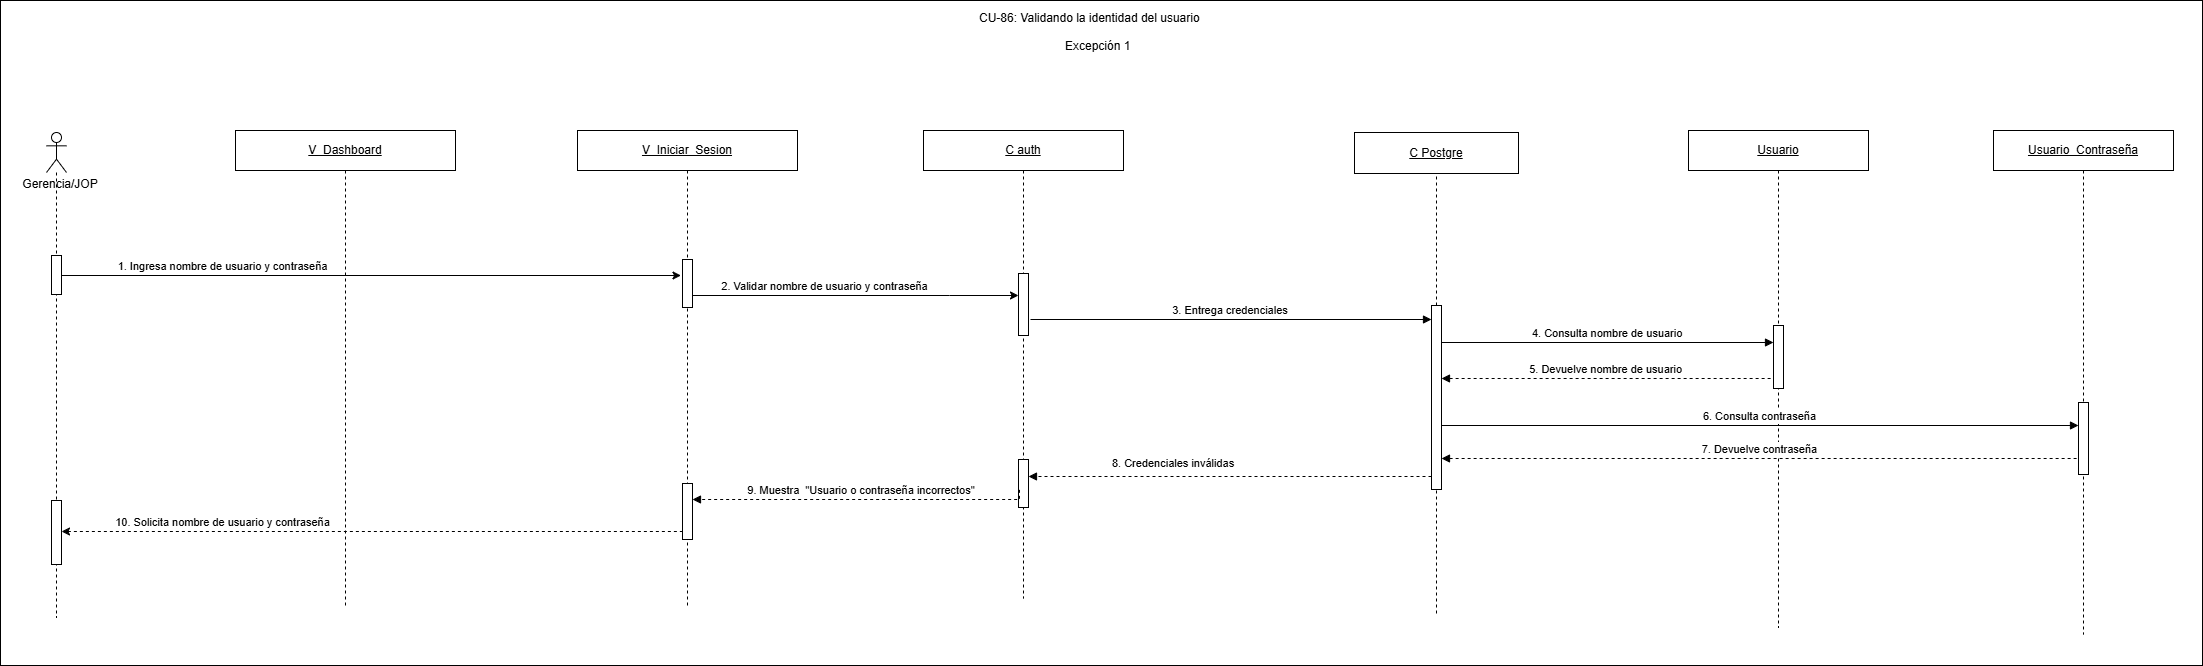

The diagram above was exported from draw.io. Its source (the exported page's mxGraphModel, read from the mxfile embedded in the PNG):
<mxGraphModel dx="1485" dy="1148" grid="0" gridSize="10" guides="1" tooltips="1" connect="1" arrows="1" fold="1" page="0" pageScale="1" pageWidth="827" pageHeight="1169" math="0" shadow="0">
  <root>
    <mxCell id="0" />
    <mxCell id="1" parent="0" />
    <mxCell id="cD7NltRLOfOD4741wI5H-1" parent="1" style="rounded=0;whiteSpace=wrap;html=1;" value="" vertex="1">
      <mxGeometry height="665" width="2202" x="1060" y="261" as="geometry" />
    </mxCell>
    <mxCell id="ulFZmrG2XA1f5gNKKT6o-1" parent="1" style="rounded=0;whiteSpace=wrap;html=1;" value="&lt;div&gt;&lt;u&gt;C Postgre&lt;/u&gt;&lt;/div&gt;" vertex="1">
      <mxGeometry height="41" width="164" x="2414" y="393" as="geometry" />
    </mxCell>
    <mxCell id="ulFZmrG2XA1f5gNKKT6o-2" edge="1" parent="1" source="ulFZmrG2XA1f5gNKKT6o-4" style="endArrow=none;html=1;rounded=0;dashed=1;entryX=0.5;entryY=1;entryDx=0;entryDy=0;" target="ulFZmrG2XA1f5gNKKT6o-1" value="">
      <mxGeometry height="50" relative="1" width="50" as="geometry">
        <mxPoint x="2498" y="1166" as="sourcePoint" />
        <mxPoint x="2542" y="555" as="targetPoint" />
      </mxGeometry>
    </mxCell>
    <mxCell id="ulFZmrG2XA1f5gNKKT6o-4" parent="1" style="html=1;points=[[0,0,0,0,5],[0,1,0,0,-5],[1,0,0,0,5],[1,1,0,0,-5]];perimeter=orthogonalPerimeter;outlineConnect=0;targetShapes=umlLifeline;portConstraint=eastwest;newEdgeStyle={&quot;curved&quot;:0,&quot;rounded&quot;:0};" value="" vertex="1">
      <mxGeometry height="184" width="10" x="2491" y="566" as="geometry" />
    </mxCell>
    <mxCell id="ulFZmrG2XA1f5gNKKT6o-5" parent="1" style="text;html=1;whiteSpace=wrap;strokeColor=none;fillColor=none;align=center;verticalAlign=middle;rounded=0;" value="Gerencia/JOP" vertex="1">
      <mxGeometry height="30" width="90" x="1075" y="430" as="geometry" />
    </mxCell>
    <mxCell id="ulFZmrG2XA1f5gNKKT6o-6" parent="1" style="shape=umlLifeline;perimeter=lifelinePerimeter;whiteSpace=wrap;html=1;container=1;dropTarget=0;collapsible=0;recursiveResize=0;outlineConnect=0;portConstraint=eastwest;" value="&lt;u&gt;C auth&lt;/u&gt;" vertex="1">
      <mxGeometry height="468" width="200" x="1983" y="391" as="geometry" />
    </mxCell>
    <mxCell id="ulFZmrG2XA1f5gNKKT6o-7" parent="ulFZmrG2XA1f5gNKKT6o-6" style="html=1;points=[[0,0,0,0,5],[0,1,0,0,-5],[1,0,0,0,5],[1,1,0,0,-5]];perimeter=orthogonalPerimeter;outlineConnect=0;targetShapes=umlLifeline;portConstraint=eastwest;newEdgeStyle={&quot;curved&quot;:0,&quot;rounded&quot;:0};" value="" vertex="1">
      <mxGeometry height="62" width="10" x="95" y="143" as="geometry" />
    </mxCell>
    <mxCell id="dEUZ8TA0BWYlo_1VhWmc-2" parent="ulFZmrG2XA1f5gNKKT6o-6" style="html=1;points=[[0,0,0,0,5],[0,1,0,0,-5],[1,0,0,0,5],[1,1,0,0,-5]];perimeter=orthogonalPerimeter;outlineConnect=0;targetShapes=umlLifeline;portConstraint=eastwest;newEdgeStyle={&quot;curved&quot;:0,&quot;rounded&quot;:0};" value="" vertex="1">
      <mxGeometry height="48" width="10" x="95" y="329" as="geometry" />
    </mxCell>
    <mxCell id="ulFZmrG2XA1f5gNKKT6o-8" parent="1" style="shape=umlLifeline;perimeter=lifelinePerimeter;whiteSpace=wrap;html=1;container=1;dropTarget=0;collapsible=0;recursiveResize=0;outlineConnect=0;portConstraint=eastwest;" value="&lt;u&gt;Usuario&lt;/u&gt;" vertex="1">
      <mxGeometry height="497" width="180" x="2748" y="391" as="geometry" />
    </mxCell>
    <mxCell id="ulFZmrG2XA1f5gNKKT6o-9" parent="ulFZmrG2XA1f5gNKKT6o-8" style="html=1;points=[[0,0,0,0,5],[0,1,0,0,-5],[1,0,0,0,5],[1,1,0,0,-5]];perimeter=orthogonalPerimeter;outlineConnect=0;targetShapes=umlLifeline;portConstraint=eastwest;newEdgeStyle={&quot;curved&quot;:0,&quot;rounded&quot;:0};" value="" vertex="1">
      <mxGeometry height="63" width="10" x="85" y="195" as="geometry" />
    </mxCell>
    <mxCell id="ulFZmrG2XA1f5gNKKT6o-10" parent="1" style="shape=umlLifeline;perimeter=lifelinePerimeter;whiteSpace=wrap;html=1;container=1;dropTarget=0;collapsible=0;recursiveResize=0;outlineConnect=0;portConstraint=eastwest;participant=umlActor;" value="" vertex="1">
      <mxGeometry height="485" width="20" x="1106" y="393" as="geometry" />
    </mxCell>
    <mxCell id="ulFZmrG2XA1f5gNKKT6o-11" parent="ulFZmrG2XA1f5gNKKT6o-10" style="html=1;points=[[0,0,0,0,5],[0,1,0,0,-5],[1,0,0,0,5],[1,1,0,0,-5]];perimeter=orthogonalPerimeter;outlineConnect=0;targetShapes=umlLifeline;portConstraint=eastwest;newEdgeStyle={&quot;curved&quot;:0,&quot;rounded&quot;:0};" value="" vertex="1">
      <mxGeometry height="39" width="10" x="5" y="123" as="geometry" />
    </mxCell>
    <mxCell id="dEUZ8TA0BWYlo_1VhWmc-4" parent="ulFZmrG2XA1f5gNKKT6o-10" style="html=1;points=[[0,0,0,0,5],[0,1,0,0,-5],[1,0,0,0,5],[1,1,0,0,-5]];perimeter=orthogonalPerimeter;outlineConnect=0;targetShapes=umlLifeline;portConstraint=eastwest;newEdgeStyle={&quot;curved&quot;:0,&quot;rounded&quot;:0};" value="" vertex="1">
      <mxGeometry height="64" width="10" x="5" y="368" as="geometry" />
    </mxCell>
    <mxCell id="ulFZmrG2XA1f5gNKKT6o-12" parent="1" style="shape=umlLifeline;perimeter=lifelinePerimeter;whiteSpace=wrap;html=1;container=1;dropTarget=0;collapsible=0;recursiveResize=0;outlineConnect=0;portConstraint=eastwest;" value="&lt;u&gt;V_Iniciar_Sesion&lt;/u&gt;" vertex="1">
      <mxGeometry height="477" width="220" x="1637" y="391" as="geometry" />
    </mxCell>
    <mxCell id="ulFZmrG2XA1f5gNKKT6o-13" parent="ulFZmrG2XA1f5gNKKT6o-12" style="html=1;points=[[0,0,0,0,5],[0,1,0,0,-5],[1,0,0,0,5],[1,1,0,0,-5]];perimeter=orthogonalPerimeter;outlineConnect=0;targetShapes=umlLifeline;portConstraint=eastwest;newEdgeStyle={&quot;curved&quot;:0,&quot;rounded&quot;:0};" value="" vertex="1">
      <mxGeometry height="48" width="10" x="105" y="129" as="geometry" />
    </mxCell>
    <mxCell id="dEUZ8TA0BWYlo_1VhWmc-3" parent="ulFZmrG2XA1f5gNKKT6o-12" style="html=1;points=[[0,0,0,0,5],[0,1,0,0,-5],[1,0,0,0,5],[1,1,0,0,-5]];perimeter=orthogonalPerimeter;outlineConnect=0;targetShapes=umlLifeline;portConstraint=eastwest;newEdgeStyle={&quot;curved&quot;:0,&quot;rounded&quot;:0};" value="" vertex="1">
      <mxGeometry height="56" width="10" x="105" y="353" as="geometry" />
    </mxCell>
    <mxCell id="ulFZmrG2XA1f5gNKKT6o-16" parent="1" style="shape=umlLifeline;perimeter=lifelinePerimeter;whiteSpace=wrap;html=1;container=1;dropTarget=0;collapsible=0;recursiveResize=0;outlineConnect=0;portConstraint=eastwest;" value="&lt;u&gt;V_&lt;/u&gt;&lt;span style=&quot;font-size: 12px;&quot;&gt;&lt;u&gt;Dashboard&lt;/u&gt;&lt;/span&gt;" vertex="1">
      <mxGeometry height="477" width="220" x="1295" y="391" as="geometry" />
    </mxCell>
    <mxCell id="ulFZmrG2XA1f5gNKKT6o-18" edge="1" parent="1" source="ulFZmrG2XA1f5gNKKT6o-11" style="endArrow=classic;html=1;rounded=0;endFill=1;startArrow=none;startFill=0;" value="">
      <mxGeometry height="50" relative="1" width="50" as="geometry">
        <mxPoint x="1134" y="536" as="sourcePoint" />
        <mxPoint x="1740.5000000000005" y="536" as="targetPoint" />
      </mxGeometry>
    </mxCell>
    <mxCell id="ulFZmrG2XA1f5gNKKT6o-19" connectable="0" parent="ulFZmrG2XA1f5gNKKT6o-18" style="edgeLabel;html=1;align=center;verticalAlign=middle;resizable=0;points=[];" value="1. Ingresa nombre de usuario y contraseña" vertex="1">
      <mxGeometry relative="1" x="-0.7078" y="-1" as="geometry">
        <mxPoint x="69" y="-11" as="offset" />
      </mxGeometry>
    </mxCell>
    <mxCell id="ulFZmrG2XA1f5gNKKT6o-20" edge="1" parent="1" source="ulFZmrG2XA1f5gNKKT6o-13" style="endArrow=classic;html=1;rounded=0;endFill=1;startArrow=none;startFill=0;" target="ulFZmrG2XA1f5gNKKT6o-7" value="">
      <mxGeometry height="50" relative="1" width="50" as="geometry">
        <Array as="points">
          <mxPoint x="2009" y="556" />
        </Array>
        <mxPoint x="1773" y="575" as="sourcePoint" />
        <mxPoint x="2063" y="575" as="targetPoint" />
      </mxGeometry>
    </mxCell>
    <mxCell id="ulFZmrG2XA1f5gNKKT6o-21" connectable="0" parent="ulFZmrG2XA1f5gNKKT6o-20" style="edgeLabel;html=1;align=center;verticalAlign=middle;resizable=0;points=[];" value="2. Validar nombre de usuario y contraseña" vertex="1">
      <mxGeometry relative="1" x="-0.7078" y="-1" as="geometry">
        <mxPoint x="84" y="-11" as="offset" />
      </mxGeometry>
    </mxCell>
    <mxCell id="ulFZmrG2XA1f5gNKKT6o-23" edge="1" parent="1" style="verticalAlign=bottom;elbow=vertical;rounded=0;endArrow=block;" target="ulFZmrG2XA1f5gNKKT6o-9" value="4. Consulta nombre de usuario">
      <mxGeometry relative="1" as="geometry">
        <mxPoint x="2501" y="603" as="sourcePoint" />
        <mxPoint x="2820.5" y="603" as="targetPoint" />
      </mxGeometry>
    </mxCell>
    <mxCell id="ulFZmrG2XA1f5gNKKT6o-25" edge="1" parent="1" style="verticalAlign=bottom;elbow=vertical;rounded=0;endArrow=block;" value="6. Consulta contraseña">
      <mxGeometry relative="1" as="geometry">
        <mxPoint x="2501" y="686" as="sourcePoint" />
        <mxPoint x="3138" y="686" as="targetPoint" />
      </mxGeometry>
    </mxCell>
    <mxCell id="ulFZmrG2XA1f5gNKKT6o-26" edge="1" parent="1" style="verticalAlign=bottom;elbow=vertical;rounded=0;endArrow=none;startArrow=block;startFill=1;endFill=0;dashed=1;" value="7. Devuelve contraseña">
      <mxGeometry relative="1" as="geometry">
        <mxPoint x="2501" y="719" as="sourcePoint" />
        <mxPoint x="3138" y="719" as="targetPoint" />
      </mxGeometry>
    </mxCell>
    <mxCell id="ulFZmrG2XA1f5gNKKT6o-27" edge="1" parent="1" style="verticalAlign=bottom;elbow=vertical;rounded=0;endArrow=block;" target="ulFZmrG2XA1f5gNKKT6o-4" value="3. Entrega credenciales">
      <mxGeometry relative="1" as="geometry">
        <mxPoint x="2090" y="580" as="sourcePoint" />
        <mxPoint x="2486" y="580" as="targetPoint" />
      </mxGeometry>
    </mxCell>
    <mxCell id="ulFZmrG2XA1f5gNKKT6o-28" edge="1" parent="1" style="verticalAlign=bottom;elbow=vertical;rounded=0;endArrow=block;dashed=1;" value="8. Credenciales inválidas">
      <mxGeometry relative="1" x="0.278" y="-4" as="geometry">
        <mxPoint x="-1" as="offset" />
        <mxPoint x="2491" y="737" as="sourcePoint" />
        <mxPoint x="2088" y="737" as="targetPoint" />
      </mxGeometry>
    </mxCell>
    <mxCell id="ulFZmrG2XA1f5gNKKT6o-29" edge="1" parent="1" style="verticalAlign=bottom;edgeStyle=elbowEdgeStyle;elbow=vertical;curved=0;rounded=0;endArrow=block;dashed=1;" target="dEUZ8TA0BWYlo_1VhWmc-3" value="9. Muestra  &quot;Usuario o contraseña incorrectos&quot;">
      <mxGeometry relative="1" as="geometry">
        <Array as="points">
          <mxPoint x="2038" y="760" />
        </Array>
        <mxPoint x="2079" y="750.3499999999999" as="sourcePoint" />
        <mxPoint x="1763" y="750" as="targetPoint" />
      </mxGeometry>
    </mxCell>
    <mxCell id="T15068BV_b6v6MmmFVjG-1" edge="1" parent="1" source="dEUZ8TA0BWYlo_1VhWmc-4" style="endArrow=none;html=1;rounded=0;endFill=0;startArrow=classic;startFill=1;dashed=1;" value="">
      <mxGeometry height="50" relative="1" width="50" as="geometry">
        <mxPoint x="1135" y="792" as="sourcePoint" />
        <mxPoint x="1742" y="792" as="targetPoint" />
      </mxGeometry>
    </mxCell>
    <mxCell id="T15068BV_b6v6MmmFVjG-2" connectable="0" parent="T15068BV_b6v6MmmFVjG-1" style="edgeLabel;html=1;align=center;verticalAlign=middle;resizable=0;points=[];" value="10. Solicita nombre de usuario y contraseña" vertex="1">
      <mxGeometry relative="1" x="-0.7078" y="-1" as="geometry">
        <mxPoint x="69" y="-11" as="offset" />
      </mxGeometry>
    </mxCell>
    <mxCell id="cD7NltRLOfOD4741wI5H-2" parent="1" style="text;whiteSpace=wrap;" value="CU-86: Validando la identidad del usuario" vertex="1">
      <mxGeometry height="36" width="249" x="2036.5" y="265" as="geometry" />
    </mxCell>
    <mxCell id="cD7NltRLOfOD4741wI5H-3" parent="1" style="text;whiteSpace=wrap;" value="Excepción 1" vertex="1">
      <mxGeometry height="36" width="75.5" x="2123.25" y="293" as="geometry" />
    </mxCell>
    <mxCell id="HvPIkZrkO6wBUpTUEOVU-1" parent="1" style="shape=umlLifeline;perimeter=lifelinePerimeter;whiteSpace=wrap;html=1;container=1;dropTarget=0;collapsible=0;recursiveResize=0;outlineConnect=0;portConstraint=eastwest;" value="&lt;u&gt;Usuario_Contraseña&lt;/u&gt;" vertex="1">
      <mxGeometry height="504" width="180" x="3053" y="391" as="geometry" />
    </mxCell>
    <mxCell id="HvPIkZrkO6wBUpTUEOVU-2" parent="HvPIkZrkO6wBUpTUEOVU-1" style="html=1;points=[[0,0,0,0,5],[0,1,0,0,-5],[1,0,0,0,5],[1,1,0,0,-5]];perimeter=orthogonalPerimeter;outlineConnect=0;targetShapes=umlLifeline;portConstraint=eastwest;newEdgeStyle={&quot;curved&quot;:0,&quot;rounded&quot;:0};" value="" vertex="1">
      <mxGeometry height="72" width="10" x="85" y="272" as="geometry" />
    </mxCell>
    <mxCell id="bTdRa4NvGkRcabzFBl8e-1" edge="1" parent="1" source="ulFZmrG2XA1f5gNKKT6o-4" style="verticalAlign=bottom;elbow=vertical;rounded=0;endArrow=none;startArrow=block;startFill=1;endFill=0;dashed=1;" value="5. Devuelve nombre de usuario">
      <mxGeometry relative="1" as="geometry">
        <mxPoint x="2511" y="639" as="sourcePoint" />
        <mxPoint x="2830.5" y="639" as="targetPoint" />
      </mxGeometry>
    </mxCell>
    <mxCell id="dEUZ8TA0BWYlo_1VhWmc-5" edge="1" parent="1" style="endArrow=none;html=1;rounded=0;dashed=1;" target="ulFZmrG2XA1f5gNKKT6o-4" value="">
      <mxGeometry height="50" relative="1" width="50" as="geometry">
        <mxPoint x="2496" y="874" as="sourcePoint" />
        <mxPoint x="2496" y="838.5" as="targetPoint" />
      </mxGeometry>
    </mxCell>
  </root>
</mxGraphModel>